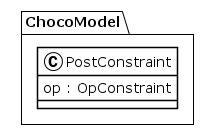

The diagram above was rendered by PlantUML. Its source (embedded in the PNG):
@startuml
!theme plain
package ChocoModel {
class PostConstraint {
	 op : OpConstraint
}
}
@enduml